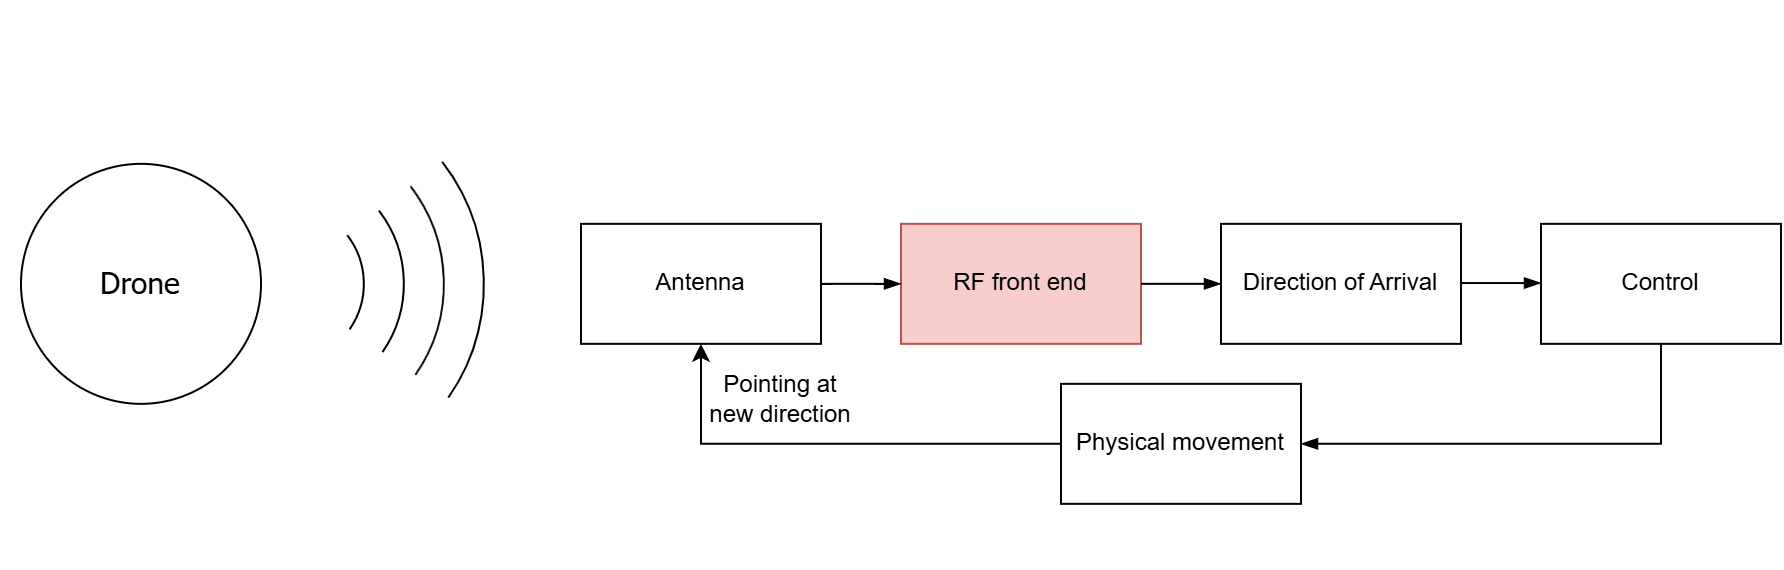

The diagram above was exported from draw.io. Its source (the exported page's mxGraphModel, read from the mxfile embedded in the PNG):
<mxGraphModel dx="1489" dy="894" grid="1" gridSize="10" guides="1" tooltips="1" connect="1" arrows="1" fold="1" page="1" pageScale="1" pageWidth="827" pageHeight="1169" math="0" shadow="0">
  <root>
    <mxCell id="0" />
    <mxCell id="1" parent="0" />
    <mxCell id="2" value="" style="group" vertex="1" connectable="0" parent="1">
      <mxGeometry x="190" y="550" width="282.842712474619" height="282.842712474619" as="geometry" />
    </mxCell>
    <mxCell id="3" value="" style="verticalLabelPosition=bottom;verticalAlign=top;html=1;shape=mxgraph.basic.arc;startAngle=0.02057475591248675;endAngle=0.22137542647564992;rotation=45;" vertex="1" parent="2">
      <mxGeometry x="101.42135623730951" y="101.42135623730951" width="80" height="80" as="geometry" />
    </mxCell>
    <mxCell id="4" value="" style="verticalLabelPosition=bottom;verticalAlign=top;html=1;shape=mxgraph.basic.arc;startAngle=0.02057475591248675;endAngle=0.22137542647564992;rotation=45;" vertex="1" parent="2">
      <mxGeometry x="81.42135623730951" y="81.42135623730951" width="120" height="120" as="geometry" />
    </mxCell>
    <mxCell id="5" value="" style="verticalLabelPosition=bottom;verticalAlign=top;html=1;shape=mxgraph.basic.arc;startAngle=0.02057475591248675;endAngle=0.22137542647564992;rotation=45;" vertex="1" parent="2">
      <mxGeometry x="61.42135623730951" y="61.42135623730951" width="160" height="160" as="geometry" />
    </mxCell>
    <mxCell id="6" value="" style="verticalLabelPosition=bottom;verticalAlign=top;html=1;shape=mxgraph.basic.arc;startAngle=0.02057475591248675;endAngle=0.22137542647564992;rotation=45;" vertex="1" parent="2">
      <mxGeometry x="41.42135623730951" y="41.42135623730951" width="200" height="200" as="geometry" />
    </mxCell>
    <mxCell id="7" value="&lt;font face=&quot;Tahoma&quot; style=&quot;font-size: 15px;&quot;&gt;Drone&lt;/font&gt;" style="ellipse;whiteSpace=wrap;html=1;aspect=fixed;" vertex="1" parent="2">
      <mxGeometry x="10.001356237309523" y="81.4213562373095" width="120" height="120" as="geometry" />
    </mxCell>
    <mxCell id="8" value="Antenna" style="rounded=0;whiteSpace=wrap;html=1;" vertex="1" parent="1">
      <mxGeometry x="480.00135623730955" y="661.4213562373095" width="120" height="60" as="geometry" />
    </mxCell>
    <mxCell id="9" value="RF front end" style="rounded=0;whiteSpace=wrap;html=1;fillColor=#f8cecc;strokeColor=#b85450;" vertex="1" parent="1">
      <mxGeometry x="640.0013562373097" y="661.4213562373095" width="120" height="60" as="geometry" />
    </mxCell>
    <mxCell id="10" value="" style="endArrow=blockThin;html=1;rounded=0;exitX=1;exitY=0.5;exitDx=0;exitDy=0;entryX=0;entryY=0.5;entryDx=0;entryDy=0;endFill=1;" edge="1" source="8" target="9" parent="1">
      <mxGeometry width="50" height="50" relative="1" as="geometry">
        <mxPoint x="640.0013562373097" y="791.4213562373095" as="sourcePoint" />
        <mxPoint x="690.0013562373097" y="741.4213562373095" as="targetPoint" />
        <Array as="points">
          <mxPoint x="620.0013562373097" y="691.4213562373095" />
        </Array>
      </mxGeometry>
    </mxCell>
    <mxCell id="11" value="Direction of Arrival" style="rounded=0;whiteSpace=wrap;html=1;" vertex="1" parent="1">
      <mxGeometry x="800.0013562373097" y="661.4213562373095" width="120" height="60" as="geometry" />
    </mxCell>
    <mxCell id="12" value="" style="endArrow=blockThin;html=1;rounded=0;exitX=1;exitY=0.5;exitDx=0;exitDy=0;entryX=0;entryY=0.5;entryDx=0;entryDy=0;endFill=1;" edge="1" source="9" target="11" parent="1">
      <mxGeometry width="50" height="50" relative="1" as="geometry">
        <mxPoint x="810.0013562373097" y="631.4213562373095" as="sourcePoint" />
        <mxPoint x="860.0013562373097" y="581.4213562373095" as="targetPoint" />
      </mxGeometry>
    </mxCell>
    <mxCell id="13" value="Control" style="rounded=0;whiteSpace=wrap;html=1;" vertex="1" parent="1">
      <mxGeometry x="960.0013562373097" y="661.4213562373095" width="120" height="60" as="geometry" />
    </mxCell>
    <mxCell id="14" value="" style="endArrow=blockThin;html=1;rounded=0;exitX=1;exitY=0.5;exitDx=0;exitDy=0;entryX=0;entryY=0.5;entryDx=0;entryDy=0;endFill=1;" edge="1" parent="1">
      <mxGeometry width="50" height="50" relative="1" as="geometry">
        <mxPoint x="920.0013562373097" y="691.0213562373095" as="sourcePoint" />
        <mxPoint x="960.0013562373097" y="691.0213562373095" as="targetPoint" />
      </mxGeometry>
    </mxCell>
    <mxCell id="15" value="" style="endArrow=none;html=1;rounded=0;entryX=0.5;entryY=1;entryDx=0;entryDy=0;exitX=1;exitY=0.5;exitDx=0;exitDy=0;endFill=0;startArrow=blockThin;startFill=1;" edge="1" source="17" target="13" parent="1">
      <mxGeometry width="50" height="50" relative="1" as="geometry">
        <mxPoint x="970.0013562373097" y="821.4213562373095" as="sourcePoint" />
        <mxPoint x="1020.0013562373097" y="771.4213562373095" as="targetPoint" />
        <Array as="points">
          <mxPoint x="1020.0013562373097" y="771.4213562373095" />
        </Array>
      </mxGeometry>
    </mxCell>
    <mxCell id="16" value="&lt;span class=&quot;html-span xdj266r x14z9mp xat24cr x1lziwak xexx8yu xyri2b x18d9i69 x1c1uobl x1hl2dhg x16tdsg8 x1vvkbs x4k7w5x x1h91t0o x1h9r5lt x1jfb8zj xv2umb2 x1beo9mf xaigb6o x12ejxvf x3igimt xarpa2k xedcshv x1lytzrv x1t2pt76 x7ja8zs x1qrby5j&quot;&gt;&lt;span class=&quot;x1lliihq x1plvlek xryxfnj x1n2onr6 xyejjpt x15dsfln x193iq5w xeuugli x13faqbe x1vvkbs x1s928wv xhkezso x1gmr53x x1cpjm7i x1fgarty x1943h6x x1xmvt09 x6prxxf x1fcty0u xw2npq5 xudqn12 x3x7a5m xq9mrsl&quot; style=&quot;--x---base-line-clamp-line-height: 19.9995px; --x-lineHeight: 19.9995px;&quot; dir=&quot;auto&quot;&gt;Pointing at new direction&lt;/span&gt;&lt;/span&gt;" style="text;html=1;whiteSpace=wrap;strokeColor=none;fillColor=none;align=center;verticalAlign=middle;rounded=0;" vertex="1" parent="1">
      <mxGeometry x="540.0013562373097" y="734.2613562373094" width="80" height="30" as="geometry" />
    </mxCell>
    <mxCell id="17" value="Physical movement" style="rounded=0;whiteSpace=wrap;html=1;" vertex="1" parent="1">
      <mxGeometry x="720.0013562373097" y="741.4213562373095" width="120" height="60" as="geometry" />
    </mxCell>
    <mxCell id="18" value="" style="endArrow=classic;html=1;rounded=0;entryX=0.5;entryY=1;entryDx=0;entryDy=0;exitX=0;exitY=0.5;exitDx=0;exitDy=0;" edge="1" source="17" target="8" parent="1">
      <mxGeometry width="50" height="50" relative="1" as="geometry">
        <mxPoint x="610.0013562373097" y="801.4213562373095" as="sourcePoint" />
        <mxPoint x="660.0013562373097" y="751.4213562373095" as="targetPoint" />
        <Array as="points">
          <mxPoint x="540.0013562373097" y="771.4213562373095" />
        </Array>
      </mxGeometry>
    </mxCell>
  </root>
</mxGraphModel>